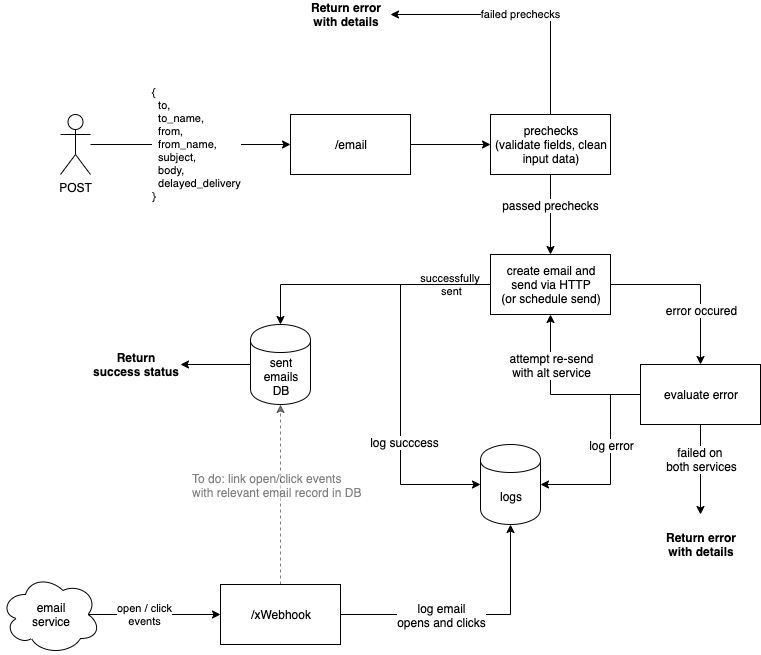

The diagram above was exported from draw.io. Its source (the exported page's mxGraphModel, read from the mxfile embedded in the PNG):
<mxGraphModel dx="1338" dy="878" grid="1" gridSize="10" guides="1" tooltips="1" connect="1" arrows="1" fold="1" page="1" pageScale="1" pageWidth="850" pageHeight="800" math="0" shadow="0">
  <root>
    <mxCell id="0" />
    <mxCell id="1" parent="0" />
    <mxCell id="_t409KmM54Kq_PN-IzZd-1" value="POST" style="shape=umlActor;verticalLabelPosition=bottom;labelBackgroundColor=#ffffff;verticalAlign=top;html=1;outlineConnect=0;" parent="1" vertex="1">
      <mxGeometry x="70" y="150" width="30" height="60" as="geometry" />
    </mxCell>
    <mxCell id="_t409KmM54Kq_PN-IzZd-2" value="{ &lt;br&gt;&amp;nbsp; to, &lt;br&gt;&amp;nbsp; to_name, &lt;br&gt;&amp;nbsp; from, &lt;br&gt;&amp;nbsp; from_name, &lt;br&gt;&amp;nbsp; subject, &lt;br&gt;&amp;nbsp; body,&lt;br&gt;&amp;nbsp; delayed_delivery&lt;br&gt;}" style="endArrow=classic;html=1;entryX=0;entryY=0.5;entryDx=0;entryDy=0;align=left;" parent="1" target="SpsopMyBgiv7kVVcjuwF-10" edge="1">
      <mxGeometry x="-0.4" width="50" height="50" relative="1" as="geometry">
        <mxPoint x="100" y="180" as="sourcePoint" />
        <mxPoint x="290" y="180" as="targetPoint" />
        <mxPoint as="offset" />
      </mxGeometry>
    </mxCell>
    <mxCell id="SpsopMyBgiv7kVVcjuwF-12" value="" style="edgeStyle=orthogonalEdgeStyle;rounded=0;orthogonalLoop=1;jettySize=auto;html=1;" parent="1" source="SpsopMyBgiv7kVVcjuwF-10" target="SpsopMyBgiv7kVVcjuwF-11" edge="1">
      <mxGeometry relative="1" as="geometry" />
    </mxCell>
    <mxCell id="SpsopMyBgiv7kVVcjuwF-10" value="/email" style="rounded=0;whiteSpace=wrap;html=1;" parent="1" vertex="1">
      <mxGeometry x="300" y="150" width="120" height="60" as="geometry" />
    </mxCell>
    <mxCell id="SpsopMyBgiv7kVVcjuwF-14" value="failed prechecks" style="edgeStyle=orthogonalEdgeStyle;rounded=0;orthogonalLoop=1;jettySize=auto;html=1;entryX=1;entryY=0.5;entryDx=0;entryDy=0;" parent="1" source="SpsopMyBgiv7kVVcjuwF-11" target="SpsopMyBgiv7kVVcjuwF-17" edge="1">
      <mxGeometry relative="1" as="geometry">
        <mxPoint x="560" y="70" as="targetPoint" />
        <Array as="points">
          <mxPoint x="560" y="50" />
        </Array>
      </mxGeometry>
    </mxCell>
    <mxCell id="SpsopMyBgiv7kVVcjuwF-19" value="" style="edgeStyle=orthogonalEdgeStyle;rounded=0;orthogonalLoop=1;jettySize=auto;html=1;" parent="1" source="SpsopMyBgiv7kVVcjuwF-11" target="SpsopMyBgiv7kVVcjuwF-18" edge="1">
      <mxGeometry relative="1" as="geometry" />
    </mxCell>
    <mxCell id="SpsopMyBgiv7kVVcjuwF-20" value="passed prechecks" style="text;html=1;align=center;verticalAlign=middle;resizable=0;points=[];labelBackgroundColor=#ffffff;" parent="SpsopMyBgiv7kVVcjuwF-19" vertex="1" connectable="0">
      <mxGeometry x="-0.25" y="-1" relative="1" as="geometry">
        <mxPoint as="offset" />
      </mxGeometry>
    </mxCell>
    <mxCell id="SpsopMyBgiv7kVVcjuwF-11" value="prechecks&lt;br&gt;(validate fields, clean input data)" style="rounded=0;whiteSpace=wrap;html=1;" parent="1" vertex="1">
      <mxGeometry x="500" y="150" width="120" height="60" as="geometry" />
    </mxCell>
    <mxCell id="SpsopMyBgiv7kVVcjuwF-22" value="successfully&amp;nbsp;&lt;br&gt;sent" style="edgeStyle=orthogonalEdgeStyle;rounded=0;orthogonalLoop=1;jettySize=auto;html=1;" parent="1" source="SpsopMyBgiv7kVVcjuwF-18" target="SpsopMyBgiv7kVVcjuwF-39" edge="1">
      <mxGeometry x="-0.6863" relative="1" as="geometry">
        <mxPoint x="430" y="410" as="targetPoint" />
        <mxPoint as="offset" />
      </mxGeometry>
    </mxCell>
    <mxCell id="SpsopMyBgiv7kVVcjuwF-26" value="" style="edgeStyle=orthogonalEdgeStyle;rounded=0;orthogonalLoop=1;jettySize=auto;html=1;" parent="1" source="SpsopMyBgiv7kVVcjuwF-18" target="SpsopMyBgiv7kVVcjuwF-28" edge="1">
      <mxGeometry relative="1" as="geometry">
        <mxPoint x="700" y="400" as="targetPoint" />
      </mxGeometry>
    </mxCell>
    <mxCell id="SpsopMyBgiv7kVVcjuwF-27" value="error occured" style="text;html=1;align=center;verticalAlign=middle;resizable=0;points=[];labelBackgroundColor=#ffffff;" parent="SpsopMyBgiv7kVVcjuwF-26" vertex="1" connectable="0">
      <mxGeometry x="0.0667" y="-24" relative="1" as="geometry">
        <mxPoint x="24" y="24" as="offset" />
      </mxGeometry>
    </mxCell>
    <mxCell id="SpsopMyBgiv7kVVcjuwF-43" value="" style="edgeStyle=orthogonalEdgeStyle;rounded=0;orthogonalLoop=1;jettySize=auto;html=1;" parent="1" source="SpsopMyBgiv7kVVcjuwF-18" target="SpsopMyBgiv7kVVcjuwF-32" edge="1">
      <mxGeometry relative="1" as="geometry">
        <mxPoint x="300" y="380" as="targetPoint" />
        <Array as="points">
          <mxPoint x="410" y="320" />
          <mxPoint x="410" y="520" />
        </Array>
      </mxGeometry>
    </mxCell>
    <mxCell id="SpsopMyBgiv7kVVcjuwF-44" value="log succcess" style="text;html=1;align=center;verticalAlign=middle;resizable=0;points=[];labelBackgroundColor=#ffffff;" parent="SpsopMyBgiv7kVVcjuwF-43" vertex="1" connectable="0">
      <mxGeometry x="0.3351" y="3" relative="1" as="geometry">
        <mxPoint as="offset" />
      </mxGeometry>
    </mxCell>
    <mxCell id="SpsopMyBgiv7kVVcjuwF-18" value="create email and send via HTTP&lt;br&gt;(or schedule send)" style="rounded=0;whiteSpace=wrap;html=1;" parent="1" vertex="1">
      <mxGeometry x="500" y="290" width="120" height="60" as="geometry" />
    </mxCell>
    <mxCell id="SpsopMyBgiv7kVVcjuwF-17" value="Return error with details" style="text;html=1;strokeColor=none;fillColor=none;align=center;verticalAlign=middle;whiteSpace=wrap;rounded=0;fontStyle=1" parent="1" vertex="1">
      <mxGeometry x="310" y="40" width="90" height="20" as="geometry" />
    </mxCell>
    <mxCell id="SpsopMyBgiv7kVVcjuwF-24" value="Return success status" style="text;html=1;strokeColor=none;fillColor=none;align=center;verticalAlign=middle;whiteSpace=wrap;rounded=0;fontStyle=1" parent="1" vertex="1">
      <mxGeometry x="100" y="380" width="90" height="40" as="geometry" />
    </mxCell>
    <mxCell id="SpsopMyBgiv7kVVcjuwF-30" value="" style="edgeStyle=orthogonalEdgeStyle;rounded=0;orthogonalLoop=1;jettySize=auto;html=1;" parent="1" source="SpsopMyBgiv7kVVcjuwF-28" target="SpsopMyBgiv7kVVcjuwF-18" edge="1">
      <mxGeometry relative="1" as="geometry">
        <mxPoint x="570" y="430" as="targetPoint" />
      </mxGeometry>
    </mxCell>
    <mxCell id="SpsopMyBgiv7kVVcjuwF-31" value="attempt re-send&lt;br&gt;with alt service" style="text;html=1;align=center;verticalAlign=middle;resizable=0;points=[];labelBackgroundColor=#ffffff;" parent="SpsopMyBgiv7kVVcjuwF-30" vertex="1" connectable="0">
      <mxGeometry x="0.0588" y="-18" relative="1" as="geometry">
        <mxPoint x="-18" y="-30" as="offset" />
      </mxGeometry>
    </mxCell>
    <mxCell id="SpsopMyBgiv7kVVcjuwF-34" value="" style="edgeStyle=orthogonalEdgeStyle;rounded=0;orthogonalLoop=1;jettySize=auto;html=1;" parent="1" source="SpsopMyBgiv7kVVcjuwF-28" target="SpsopMyBgiv7kVVcjuwF-32" edge="1">
      <mxGeometry relative="1" as="geometry">
        <mxPoint x="850" y="430" as="targetPoint" />
        <Array as="points">
          <mxPoint x="620" y="430" />
          <mxPoint x="620" y="520" />
        </Array>
      </mxGeometry>
    </mxCell>
    <mxCell id="SpsopMyBgiv7kVVcjuwF-41" value="log error" style="text;html=1;align=center;verticalAlign=middle;resizable=0;points=[];labelBackgroundColor=#ffffff;" parent="SpsopMyBgiv7kVVcjuwF-34" vertex="1" connectable="0">
      <mxGeometry x="0.1231" y="-3" relative="1" as="geometry">
        <mxPoint x="3" y="-27" as="offset" />
      </mxGeometry>
    </mxCell>
    <mxCell id="SpsopMyBgiv7kVVcjuwF-36" value="" style="edgeStyle=orthogonalEdgeStyle;rounded=0;orthogonalLoop=1;jettySize=auto;html=1;entryX=0.5;entryY=0;entryDx=0;entryDy=0;" parent="1" source="SpsopMyBgiv7kVVcjuwF-28" edge="1">
      <mxGeometry relative="1" as="geometry">
        <mxPoint x="710" y="550" as="targetPoint" />
      </mxGeometry>
    </mxCell>
    <mxCell id="SpsopMyBgiv7kVVcjuwF-37" value="failed on &lt;br&gt;both services" style="text;html=1;align=center;verticalAlign=middle;resizable=0;points=[];labelBackgroundColor=#ffffff;" parent="SpsopMyBgiv7kVVcjuwF-36" vertex="1" connectable="0">
      <mxGeometry x="-0.25" relative="1" as="geometry">
        <mxPoint as="offset" />
      </mxGeometry>
    </mxCell>
    <mxCell id="SpsopMyBgiv7kVVcjuwF-28" value="evaluate error" style="rounded=0;whiteSpace=wrap;html=1;" parent="1" vertex="1">
      <mxGeometry x="650" y="400" width="120" height="60" as="geometry" />
    </mxCell>
    <mxCell id="SpsopMyBgiv7kVVcjuwF-32" value="logs" style="shape=cylinder;whiteSpace=wrap;html=1;boundedLbl=1;backgroundOutline=1;" parent="1" vertex="1">
      <mxGeometry x="490" y="480" width="60" height="80" as="geometry" />
    </mxCell>
    <mxCell id="SpsopMyBgiv7kVVcjuwF-40" style="edgeStyle=orthogonalEdgeStyle;rounded=0;orthogonalLoop=1;jettySize=auto;html=1;" parent="1" source="SpsopMyBgiv7kVVcjuwF-39" target="SpsopMyBgiv7kVVcjuwF-24" edge="1">
      <mxGeometry relative="1" as="geometry" />
    </mxCell>
    <mxCell id="SpsopMyBgiv7kVVcjuwF-39" value="sent emails&lt;br&gt;DB" style="shape=cylinder;whiteSpace=wrap;html=1;boundedLbl=1;backgroundOutline=1;" parent="1" vertex="1">
      <mxGeometry x="260" y="360" width="60" height="80" as="geometry" />
    </mxCell>
    <mxCell id="SpsopMyBgiv7kVVcjuwF-48" value="&lt;div style=&quot;text-align: center&quot;&gt;open / click&lt;/div&gt;&lt;div style=&quot;text-align: center&quot;&gt;events&lt;/div&gt;" style="endArrow=classic;html=1;entryX=0;entryY=0.5;entryDx=0;entryDy=0;align=left;exitX=0.875;exitY=0.5;exitDx=0;exitDy=0;exitPerimeter=0;" parent="1" target="SpsopMyBgiv7kVVcjuwF-49" edge="1" source="DqAPeuYOqlXc1p3oKI2G-2">
      <mxGeometry x="-0.6" width="50" height="50" relative="1" as="geometry">
        <mxPoint x="80" y="650" as="sourcePoint" />
        <mxPoint x="270" y="650" as="targetPoint" />
        <mxPoint as="offset" />
      </mxGeometry>
    </mxCell>
    <mxCell id="SpsopMyBgiv7kVVcjuwF-51" value="" style="edgeStyle=orthogonalEdgeStyle;rounded=0;orthogonalLoop=1;jettySize=auto;html=1;" parent="1" source="SpsopMyBgiv7kVVcjuwF-49" target="SpsopMyBgiv7kVVcjuwF-32" edge="1">
      <mxGeometry relative="1" as="geometry">
        <mxPoint x="305" y="600" as="targetPoint" />
      </mxGeometry>
    </mxCell>
    <mxCell id="SpsopMyBgiv7kVVcjuwF-53" value="log email&lt;br&gt;opens and clicks" style="text;html=1;align=center;verticalAlign=middle;resizable=0;points=[];labelBackgroundColor=#ffffff;" parent="SpsopMyBgiv7kVVcjuwF-51" vertex="1" connectable="0">
      <mxGeometry x="0.15" y="3" relative="1" as="geometry">
        <mxPoint x="-50" y="3" as="offset" />
      </mxGeometry>
    </mxCell>
    <mxCell id="DqAPeuYOqlXc1p3oKI2G-4" value="" style="edgeStyle=orthogonalEdgeStyle;rounded=0;orthogonalLoop=1;jettySize=auto;html=1;entryX=0.5;entryY=1;entryDx=0;entryDy=0;dashed=1;opacity=50;" edge="1" parent="1" source="SpsopMyBgiv7kVVcjuwF-49" target="SpsopMyBgiv7kVVcjuwF-39">
      <mxGeometry relative="1" as="geometry">
        <mxPoint x="290" y="540" as="targetPoint" />
      </mxGeometry>
    </mxCell>
    <mxCell id="DqAPeuYOqlXc1p3oKI2G-5" value="To do: link open/click events&lt;br&gt;&lt;div&gt;with relevant email record in DB&lt;/div&gt;" style="text;html=1;align=left;verticalAlign=middle;resizable=0;points=[];labelBackgroundColor=#ffffff;textOpacity=50;" vertex="1" connectable="0" parent="DqAPeuYOqlXc1p3oKI2G-4">
      <mxGeometry x="-0.2222" y="2" relative="1" as="geometry">
        <mxPoint x="-88" y="-30" as="offset" />
      </mxGeometry>
    </mxCell>
    <mxCell id="SpsopMyBgiv7kVVcjuwF-49" value="/xWebhook" style="rounded=0;whiteSpace=wrap;html=1;" parent="1" vertex="1">
      <mxGeometry x="230" y="620" width="120" height="60" as="geometry" />
    </mxCell>
    <mxCell id="DqAPeuYOqlXc1p3oKI2G-1" value="Return error with details" style="text;html=1;strokeColor=none;fillColor=none;align=center;verticalAlign=middle;whiteSpace=wrap;rounded=0;fontStyle=1" vertex="1" parent="1">
      <mxGeometry x="665" y="560" width="90" height="40" as="geometry" />
    </mxCell>
    <mxCell id="DqAPeuYOqlXc1p3oKI2G-2" value="email&lt;br&gt;service" style="ellipse;shape=cloud;whiteSpace=wrap;html=1;" vertex="1" parent="1">
      <mxGeometry x="10" y="610" width="100" height="80" as="geometry" />
    </mxCell>
  </root>
</mxGraphModel>